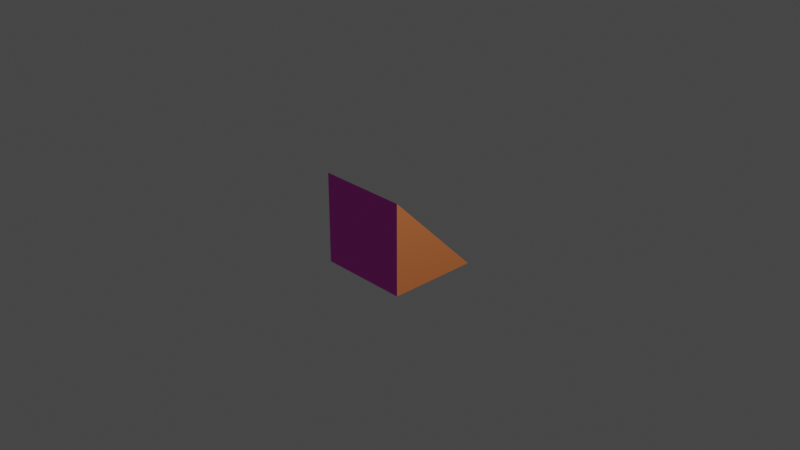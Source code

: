 # Source: glitch_nodeboxes_slope_steep.blend  (saved by Blender 3.3.6; exported with 4.5.12 LTS)
import bpy
from mathutils import Matrix  # noqa: F401  (used for matrix-valued properties, if any)

bpy.ops.wm.read_factory_settings(use_empty=True)
scene = bpy.context.scene
scene.name = 'Scene'

# ---- collections
col_collection = bpy.data.collections.new('Collection'); scene.collection.children.link(col_collection)

# ---- materials (node trees are filled in below, after node groups)
mat_1 = bpy.data.materials.new('1')
mat_1.alpha_threshold = 0.0
mat_1.use_transparent_shadow = False
mat_1.diffuse_color = (0.8, 0.08909, 0.1495, 1.0)
mat_1.roughness = 0.5
mat_1.line_color = (0.0, 0.0, 0.0, 1.0)
mat_2 = bpy.data.materials.new('2')
mat_2.use_transparent_shadow = False
mat_2.diffuse_color = (0.7731, 0.8, 0.1315, 1.0)
mat_3 = bpy.data.materials.new('3')
mat_3.use_transparent_shadow = False
mat_3.diffuse_color = (0.8, 0.08021, 0.6302, 1.0)
mat_4 = bpy.data.materials.new('4')
mat_4.use_transparent_shadow = False
mat_4.diffuse_color = (0.8, 0.235, 0.07798, 1.0)
mat_5 = bpy.data.materials.new('5')
mat_5.use_transparent_shadow = False
mat_5.diffuse_color = (0.03489, 0.8, 0.04424, 1.0)
mat_6 = bpy.data.materials.new('6')
mat_6.use_transparent_shadow = False
mat_6.diffuse_color = (0.03996, 0.09647, 0.8, 1.0)

# ---- material node trees

# ---- world
world_world = bpy.data.worlds.new('World'); scene.world = world_world
world_world.use_nodes = True; world_world.node_tree.nodes.clear()
_N = world_world.node_tree.nodes; _L = world_world.node_tree.links
n0 = _N.new('ShaderNodeOutputWorld'); n0.name = 'World Output'; n0.location = (300, 300)
n1 = _N.new('ShaderNodeBackground'); n1.name = 'Background'; n1.location = (10, 300)
n1.inputs[0].default_value = (0.05088, 0.05088, 0.05088, 1.0)
_L.new(n1.outputs[0], n0.inputs[0])
n0.is_active_output = True
world_world.color = (0.05088, 0.05088, 0.05088)
world_world.use_sun_shadow = False
world_world.sun_shadow_jitter_overblur = 0.0

# ---- cameras
cam_camera = bpy.data.cameras.new('Camera')
cam_camera.clip_end = 100.0
cam_camera.ortho_scale = 7.314

# ---- lights
light_light = bpy.data.lights.new('Light', 'POINT')
light_light.transmission_factor = 0.0
light_light.energy = 1000.0
light_light.shadow_soft_size = 0.1
light_light.shadow_maximum_resolution = 0.006
light_light.use_absolute_resolution = True

# ---- meshes
me_cube = bpy.data.meshes.new('Cube')
me_cube.from_pydata([(0.1, 0.1, -0.1), (0.1, -0.1, -0.1), (-0.1, 0.1, 0.1), (-0.1, 0.1, -0.1), (-0.1, -0.1, 0.1), (-0.1, -0.1, -0.1)], [], [(2, 4, 1, 0), (5, 4, 2, 3), (3, 0, 1, 5), (3, 2, 0), (1, 4, 5)])
me_cube.polygons.foreach_set('material_index', [0, 2, 1, 5, 3])
_uv = me_cube.uv_layers.new(name='UVMap')
_uv.uv.foreach_set('vector', [0.0, 0.0, 1.0, 0.0, 1.0, 1.0, 0.0, 1.0, 1.0, 2.98e-08, 1.0, 1.0, 0.0, 1.0, 2.98e-08, 0.0, 0.0, 1.0, 0.0, 0.0, 1.0, 0.0, 1.0, 1.0, 1.0, 0.0, 1.0, 1.0, 0.0, 0.0, 1.0, 2.98e-08, 0.0, 1.0, 2.98e-08, 0.0])
me_cube.materials.append(mat_1)
me_cube.materials.append(mat_2)
me_cube.materials.append(mat_3)
me_cube.materials.append(mat_4)
me_cube.materials.append(mat_5)
me_cube.materials.append(mat_6)
me_cube.use_mirror_vertex_groups = False
me_cube.update()

# ---- objects
ob_cube = bpy.data.objects.new('Cube', me_cube)
ob_light = bpy.data.objects.new('Light', light_light)
ob_camera = bpy.data.objects.new('Camera', cam_camera)

# ---- transforms, parenting, visibility, modifiers, constraints
ob_cube.location = (0.0, 0.0, 0.0)
ob_cube.rotation_euler = (0.0, -0.0, 1.571)
ob_cube.scale = (5.0, 5.0, 5.0)
ob_cube.lock_rotations_4d = False
ob_cube.empty_display_type = 'ARROWS'
ob_cube.lineart.crease_threshold = 0.0
ob_light.location = (4.076, 1.005, 5.904)
ob_light.rotation_euler = (0.6503, 0.05522, 1.866)
ob_light.lock_rotations_4d = False
ob_light.empty_display_type = 'ARROWS'
ob_light.color = (0.0, 0.0, 0.0, 0.0)
ob_light.lineart.crease_threshold = 0.0
ob_camera.location = (7.359, -6.926, 4.958)
ob_camera.rotation_euler = (1.109, 0.0, 0.8149)
ob_camera.lock_rotations_4d = False
ob_camera.empty_display_type = 'ARROWS'
ob_camera.color = (0.0, 0.0, 0.0, 0.0)
ob_camera.display_type = 'WIRE'
ob_camera.lineart.crease_threshold = 0.0

# ---- collection membership
col_collection.objects.link(ob_cube)
col_collection.objects.link(ob_light)
col_collection.objects.link(ob_camera)

# ---- scene / render settings (as saved in the file)
scene.camera = ob_camera
scene.frame_start = 1; scene.frame_end = 250; scene.frame_set(1)
scene.render.engine = 'BLENDER_EEVEE_NEXT'
scene.cycles.sampling_pattern = 'TABULATED_SOBOL'
scene.cycles.use_light_tree = False
scene.view_settings.view_transform = 'Filmic'
bpy.context.view_layer.update()
